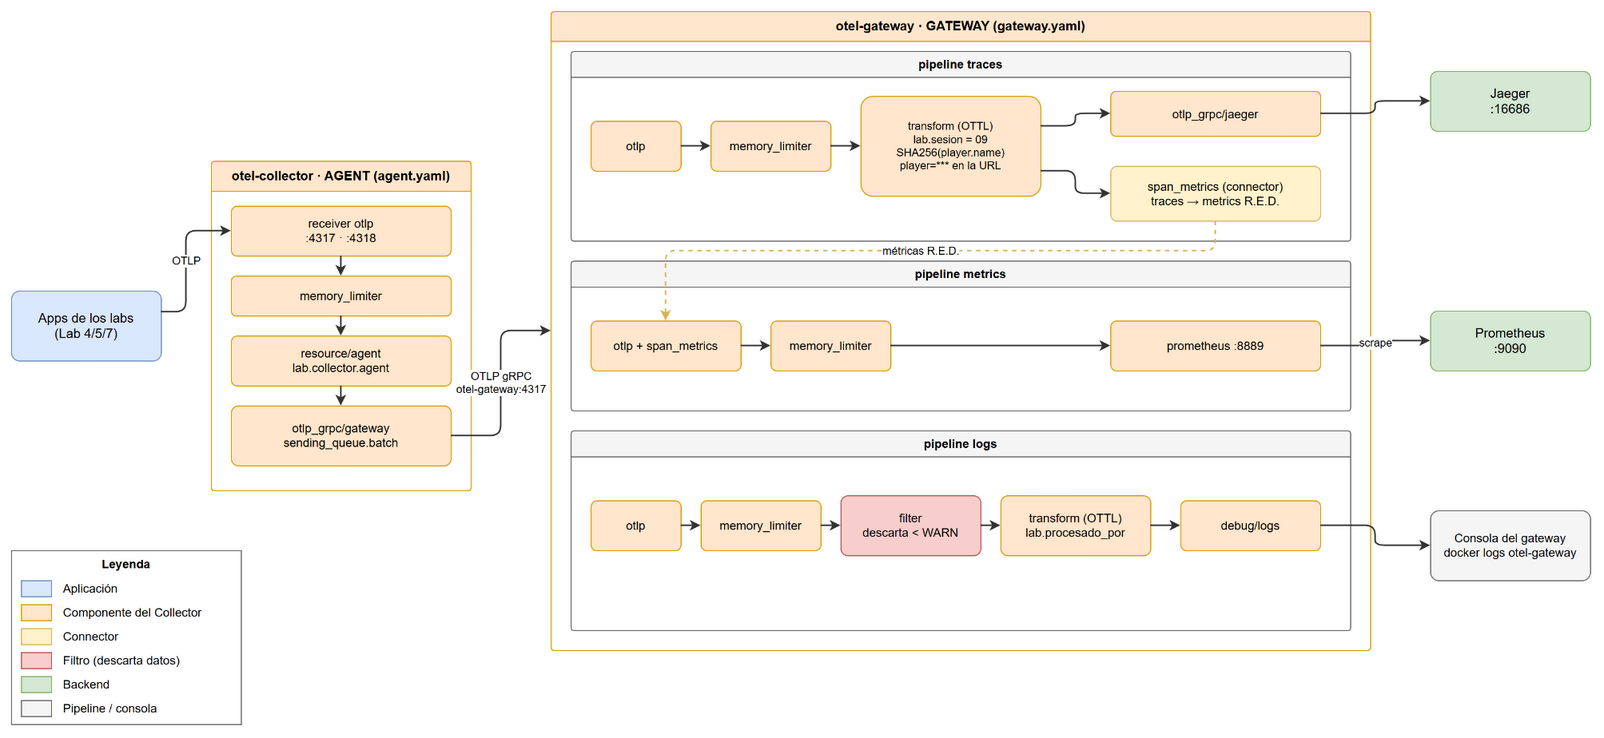

The diagram above was exported from draw.io. Its source (the exported page's mxGraphModel, read from the mxfile embedded in the PNG):
<mxGraphModel dx="1400" dy="900" grid="1" gridSize="10" guides="1" tooltips="1" connect="1" arrows="1" fold="1" page="0" pageScale="1" math="0" shadow="0">
  <root>
    <mxCell id="0" />
    <mxCell id="1" parent="0" />
    <mxCell id="ap" value="Apps de los labs&#10;(Lab 4/5/7)" style="rounded=1;whiteSpace=wrap;html=1;fillColor=#dae8fc;strokeColor=#6c8ebf;fontSize=13;arcSize=12;" vertex="1" parent="1">
      <mxGeometry x="20" y="300" width="150" height="70" as="geometry" />
    </mxCell>
    <mxCell id="ag" value="otel-collector · AGENT (agent.yaml)" style="swimlane;startSize=30;html=1;whiteSpace=wrap;fillColor=#ffe6cc;strokeColor=#d79b00;swimlaneFillColor=#ffffff;rounded=1;arcSize=4;fontStyle=1;fontSize=13;container=1;pointerEvents=0;collapsible=0;" vertex="1" parent="1">
      <mxGeometry x="220" y="170" width="260" height="330" as="geometry" />
    </mxCell>
    <mxCell id="a1" value="receiver otlp&#10;:4317 · :4318" style="rounded=1;whiteSpace=wrap;html=1;fillColor=#ffe6cc;strokeColor=#d79b00;fontSize=12;arcSize=12;" vertex="1" parent="ag">
      <mxGeometry x="20" y="45" width="220" height="50" as="geometry" />
    </mxCell>
    <mxCell id="a2" value="memory_limiter" style="rounded=1;whiteSpace=wrap;html=1;fillColor=#ffe6cc;strokeColor=#d79b00;fontSize=12;arcSize=12;" vertex="1" parent="ag">
      <mxGeometry x="20" y="115" width="220" height="40" as="geometry" />
    </mxCell>
    <mxCell id="a3" value="resource/agent&#10;lab.collector.agent" style="rounded=1;whiteSpace=wrap;html=1;fillColor=#ffe6cc;strokeColor=#d79b00;fontSize=12;arcSize=12;" vertex="1" parent="ag">
      <mxGeometry x="20" y="175" width="220" height="50" as="geometry" />
    </mxCell>
    <mxCell id="a4" value="otlp_grpc/gateway&#10;sending_queue.batch" style="rounded=1;whiteSpace=wrap;html=1;fillColor=#ffe6cc;strokeColor=#d79b00;fontSize=12;arcSize=12;" vertex="1" parent="ag">
      <mxGeometry x="20" y="245" width="220" height="60" as="geometry" />
    </mxCell>
    <mxCell id="c2" value="" style="edgeStyle=orthogonalEdgeStyle;rounded=1;orthogonalLoop=1;jettySize=auto;html=1;strokeColor=#333333;strokeWidth=1.5;fontSize=11;labelBackgroundColor=#ffffff;exitX=0.5;exitY=1;exitDx=0;exitDy=0;entryX=0.5;entryY=0;entryDx=0;entryDy=0;" edge="1" parent="ag" source="a1" target="a2">
      <mxGeometry relative="1" as="geometry" />
    </mxCell>
    <mxCell id="c3" value="" style="edgeStyle=orthogonalEdgeStyle;rounded=1;orthogonalLoop=1;jettySize=auto;html=1;strokeColor=#333333;strokeWidth=1.5;fontSize=11;labelBackgroundColor=#ffffff;exitX=0.5;exitY=1;exitDx=0;exitDy=0;entryX=0.5;entryY=0;entryDx=0;entryDy=0;" edge="1" parent="ag" source="a2" target="a3">
      <mxGeometry relative="1" as="geometry" />
    </mxCell>
    <mxCell id="c4" value="" style="edgeStyle=orthogonalEdgeStyle;rounded=1;orthogonalLoop=1;jettySize=auto;html=1;strokeColor=#333333;strokeWidth=1.5;fontSize=11;labelBackgroundColor=#ffffff;exitX=0.5;exitY=1;exitDx=0;exitDy=0;entryX=0.5;entryY=0;entryDx=0;entryDy=0;" edge="1" parent="ag" source="a3" target="a4">
      <mxGeometry relative="1" as="geometry" />
    </mxCell>
    <mxCell id="c5" value="OTLP" style="edgeStyle=orthogonalEdgeStyle;rounded=1;orthogonalLoop=1;jettySize=auto;html=1;strokeColor=#333333;strokeWidth=1.5;fontSize=11;labelBackgroundColor=#ffffff;exitX=1;exitY=0.3;exitDx=0;exitDy=0;entryX=0;entryY=0.5;entryDx=0;entryDy=0;" edge="1" parent="1" source="ap" target="a1">
      <mxGeometry relative="1" as="geometry">
        <Array as="points">
          <mxPoint x="195" y="321" />
          <mxPoint x="195" y="240" />
        </Array>
      </mxGeometry>
    </mxCell>
    <mxCell id="gw" value="otel-gateway · GATEWAY (gateway.yaml)" style="swimlane;startSize=30;html=1;whiteSpace=wrap;fillColor=#ffe6cc;strokeColor=#d79b00;swimlaneFillColor=#ffffff;rounded=1;arcSize=4;fontStyle=1;fontSize=13;container=1;pointerEvents=0;collapsible=0;" vertex="1" parent="1">
      <mxGeometry x="560" y="20" width="820" height="640" as="geometry" />
    </mxCell>
    <mxCell id="lt" value="pipeline traces" style="swimlane;startSize=26;html=1;whiteSpace=wrap;fillColor=#f5f5f5;strokeColor=#666666;swimlaneFillColor=#ffffff;rounded=1;arcSize=4;fontStyle=1;fontSize=12;container=1;pointerEvents=0;collapsible=0;" vertex="1" parent="gw">
      <mxGeometry x="20" y="40" width="780" height="190" as="geometry" />
    </mxCell>
    <mxCell id="t1" value="otlp" style="rounded=1;whiteSpace=wrap;html=1;fillColor=#ffe6cc;strokeColor=#d79b00;fontSize=12;arcSize=12;" vertex="1" parent="lt">
      <mxGeometry x="20" y="70" width="90" height="50" as="geometry" />
    </mxCell>
    <mxCell id="t2" value="memory_limiter" style="rounded=1;whiteSpace=wrap;html=1;fillColor=#ffe6cc;strokeColor=#d79b00;fontSize=12;arcSize=12;" vertex="1" parent="lt">
      <mxGeometry x="140" y="70" width="120" height="50" as="geometry" />
    </mxCell>
    <mxCell id="t3" value="transform (OTTL)&#10;lab.sesion = 09&#10;SHA256(player.name)&#10;player=*** en la URL" style="rounded=1;whiteSpace=wrap;html=1;fillColor=#ffe6cc;strokeColor=#d79b00;fontSize=11;arcSize=12;" vertex="1" parent="lt">
      <mxGeometry x="290" y="45" width="180" height="100" as="geometry" />
    </mxCell>
    <mxCell id="t4" value="otlp_grpc/jaeger" style="rounded=1;whiteSpace=wrap;html=1;fillColor=#ffe6cc;strokeColor=#d79b00;fontSize=12;arcSize=12;" vertex="1" parent="lt">
      <mxGeometry x="540" y="40" width="210" height="45" as="geometry" />
    </mxCell>
    <mxCell id="t5" value="span_metrics (connector)&#10;traces → metrics R.E.D." style="rounded=1;whiteSpace=wrap;html=1;fillColor=#fff2cc;strokeColor=#d6b656;fontSize=12;arcSize=12;" vertex="1" parent="lt">
      <mxGeometry x="540" y="115" width="210" height="55" as="geometry" />
    </mxCell>
    <mxCell id="c6" value="" style="edgeStyle=orthogonalEdgeStyle;rounded=1;orthogonalLoop=1;jettySize=auto;html=1;strokeColor=#333333;strokeWidth=1.5;fontSize=11;labelBackgroundColor=#ffffff;exitX=1;exitY=0.5;exitDx=0;exitDy=0;entryX=0;entryY=0.5;entryDx=0;entryDy=0;" edge="1" parent="lt" source="t1" target="t2">
      <mxGeometry relative="1" as="geometry" />
    </mxCell>
    <mxCell id="c7" value="" style="edgeStyle=orthogonalEdgeStyle;rounded=1;orthogonalLoop=1;jettySize=auto;html=1;strokeColor=#333333;strokeWidth=1.5;fontSize=11;labelBackgroundColor=#ffffff;exitX=1;exitY=0.5;exitDx=0;exitDy=0;entryX=0;entryY=0.5;entryDx=0;entryDy=0;" edge="1" parent="lt" source="t2" target="t3">
      <mxGeometry relative="1" as="geometry" />
    </mxCell>
    <mxCell id="c8" value="" style="edgeStyle=orthogonalEdgeStyle;rounded=1;orthogonalLoop=1;jettySize=auto;html=1;strokeColor=#333333;strokeWidth=1.5;fontSize=11;labelBackgroundColor=#ffffff;exitX=1;exitY=0.3;exitDx=0;exitDy=0;entryX=0;entryY=0.5;entryDx=0;entryDy=0;" edge="1" parent="lt" source="t3" target="t4">
      <mxGeometry relative="1" as="geometry" />
    </mxCell>
    <mxCell id="c9" value="" style="edgeStyle=orthogonalEdgeStyle;rounded=1;orthogonalLoop=1;jettySize=auto;html=1;strokeColor=#333333;strokeWidth=1.5;fontSize=11;labelBackgroundColor=#ffffff;exitX=1;exitY=0.75;exitDx=0;exitDy=0;entryX=0;entryY=0.5;entryDx=0;entryDy=0;" edge="1" parent="lt" source="t3" target="t5">
      <mxGeometry relative="1" as="geometry" />
    </mxCell>
    <mxCell id="lm" value="pipeline metrics" style="swimlane;startSize=26;html=1;whiteSpace=wrap;fillColor=#f5f5f5;strokeColor=#666666;swimlaneFillColor=#ffffff;rounded=1;arcSize=4;fontStyle=1;fontSize=12;container=1;pointerEvents=0;collapsible=0;" vertex="1" parent="gw">
      <mxGeometry x="20" y="250" width="780" height="150" as="geometry" />
    </mxCell>
    <mxCell id="m1" value="otlp + span_metrics" style="rounded=1;whiteSpace=wrap;html=1;fillColor=#ffe6cc;strokeColor=#d79b00;fontSize=12;arcSize=12;" vertex="1" parent="lm">
      <mxGeometry x="20" y="60" width="150" height="50" as="geometry" />
    </mxCell>
    <mxCell id="m2" value="memory_limiter" style="rounded=1;whiteSpace=wrap;html=1;fillColor=#ffe6cc;strokeColor=#d79b00;fontSize=12;arcSize=12;" vertex="1" parent="lm">
      <mxGeometry x="200" y="60" width="120" height="50" as="geometry" />
    </mxCell>
    <mxCell id="m3" value="prometheus :8889" style="rounded=1;whiteSpace=wrap;html=1;fillColor=#ffe6cc;strokeColor=#d79b00;fontSize=12;arcSize=12;" vertex="1" parent="lm">
      <mxGeometry x="540" y="60" width="210" height="50" as="geometry" />
    </mxCell>
    <mxCell id="c10" value="" style="edgeStyle=orthogonalEdgeStyle;rounded=1;orthogonalLoop=1;jettySize=auto;html=1;strokeColor=#333333;strokeWidth=1.5;fontSize=11;labelBackgroundColor=#ffffff;exitX=1;exitY=0.5;exitDx=0;exitDy=0;entryX=0;entryY=0.5;entryDx=0;entryDy=0;" edge="1" parent="lm" source="m1" target="m2">
      <mxGeometry relative="1" as="geometry" />
    </mxCell>
    <mxCell id="c11" value="" style="edgeStyle=orthogonalEdgeStyle;rounded=1;orthogonalLoop=1;jettySize=auto;html=1;strokeColor=#333333;strokeWidth=1.5;fontSize=11;labelBackgroundColor=#ffffff;exitX=1;exitY=0.5;exitDx=0;exitDy=0;entryX=0;entryY=0.5;entryDx=0;entryDy=0;" edge="1" parent="lm" source="m2" target="m3">
      <mxGeometry relative="1" as="geometry" />
    </mxCell>
    <mxCell id="ll" value="pipeline logs" style="swimlane;startSize=26;html=1;whiteSpace=wrap;fillColor=#f5f5f5;strokeColor=#666666;swimlaneFillColor=#ffffff;rounded=1;arcSize=4;fontStyle=1;fontSize=12;container=1;pointerEvents=0;collapsible=0;" vertex="1" parent="gw">
      <mxGeometry x="20" y="420" width="780" height="200" as="geometry" />
    </mxCell>
    <mxCell id="l1" value="otlp" style="rounded=1;whiteSpace=wrap;html=1;fillColor=#ffe6cc;strokeColor=#d79b00;fontSize=12;arcSize=12;" vertex="1" parent="ll">
      <mxGeometry x="20" y="70" width="90" height="50" as="geometry" />
    </mxCell>
    <mxCell id="l2" value="memory_limiter" style="rounded=1;whiteSpace=wrap;html=1;fillColor=#ffe6cc;strokeColor=#d79b00;fontSize=12;arcSize=12;" vertex="1" parent="ll">
      <mxGeometry x="130" y="70" width="120" height="50" as="geometry" />
    </mxCell>
    <mxCell id="l3" value="filter&#10;descarta &lt; WARN" style="rounded=1;whiteSpace=wrap;html=1;fillColor=#f8cecc;strokeColor=#b85450;fontSize=12;arcSize=12;" vertex="1" parent="ll">
      <mxGeometry x="270" y="65" width="140" height="60" as="geometry" />
    </mxCell>
    <mxCell id="l4" value="transform (OTTL)&#10;lab.procesado_por" style="rounded=1;whiteSpace=wrap;html=1;fillColor=#ffe6cc;strokeColor=#d79b00;fontSize=12;arcSize=12;" vertex="1" parent="ll">
      <mxGeometry x="430" y="65" width="150" height="60" as="geometry" />
    </mxCell>
    <mxCell id="l5" value="debug/logs" style="rounded=1;whiteSpace=wrap;html=1;fillColor=#ffe6cc;strokeColor=#d79b00;fontSize=12;arcSize=12;" vertex="1" parent="ll">
      <mxGeometry x="610" y="70" width="140" height="50" as="geometry" />
    </mxCell>
    <mxCell id="c12" value="" style="edgeStyle=orthogonalEdgeStyle;rounded=1;orthogonalLoop=1;jettySize=auto;html=1;strokeColor=#333333;strokeWidth=1.5;fontSize=11;labelBackgroundColor=#ffffff;exitX=1;exitY=0.5;exitDx=0;exitDy=0;entryX=0;entryY=0.5;entryDx=0;entryDy=0;" edge="1" parent="ll" source="l1" target="l2">
      <mxGeometry relative="1" as="geometry" />
    </mxCell>
    <mxCell id="c13" value="" style="edgeStyle=orthogonalEdgeStyle;rounded=1;orthogonalLoop=1;jettySize=auto;html=1;strokeColor=#333333;strokeWidth=1.5;fontSize=11;labelBackgroundColor=#ffffff;exitX=1;exitY=0.5;exitDx=0;exitDy=0;entryX=0;entryY=0.5;entryDx=0;entryDy=0;" edge="1" parent="ll" source="l2" target="l3">
      <mxGeometry relative="1" as="geometry" />
    </mxCell>
    <mxCell id="c14" value="" style="edgeStyle=orthogonalEdgeStyle;rounded=1;orthogonalLoop=1;jettySize=auto;html=1;strokeColor=#333333;strokeWidth=1.5;fontSize=11;labelBackgroundColor=#ffffff;exitX=1;exitY=0.5;exitDx=0;exitDy=0;entryX=0;entryY=0.5;entryDx=0;entryDy=0;" edge="1" parent="ll" source="l3" target="l4">
      <mxGeometry relative="1" as="geometry" />
    </mxCell>
    <mxCell id="c15" value="" style="edgeStyle=orthogonalEdgeStyle;rounded=1;orthogonalLoop=1;jettySize=auto;html=1;strokeColor=#333333;strokeWidth=1.5;fontSize=11;labelBackgroundColor=#ffffff;exitX=1;exitY=0.5;exitDx=0;exitDy=0;entryX=0;entryY=0.5;entryDx=0;entryDy=0;" edge="1" parent="ll" source="l4" target="l5">
      <mxGeometry relative="1" as="geometry" />
    </mxCell>
    <mxCell id="c16" value="OTLP gRPC&#10;otel-gateway:4317" style="edgeStyle=orthogonalEdgeStyle;rounded=1;orthogonalLoop=1;jettySize=auto;html=1;strokeColor=#333333;strokeWidth=1.5;fontSize=11;labelBackgroundColor=#ffffff;exitX=1;exitY=0.5;exitDx=0;exitDy=0;entryX=0;entryY=0.5;entryDx=0;entryDy=0;" edge="1" parent="1" source="a4" target="gw">
      <mxGeometry relative="1" as="geometry" />
    </mxCell>
    <mxCell id="c17" value="métricas R.E.D." style="edgeStyle=orthogonalEdgeStyle;rounded=1;orthogonalLoop=1;jettySize=auto;html=1;strokeColor=#d6b656;strokeWidth=1.5;fontSize=11;labelBackgroundColor=#ffffff;dashed=1;exitX=0.5;exitY=1;exitDx=0;exitDy=0;entryX=0.5;entryY=0;entryDx=0;entryDy=0;" edge="1" parent="1" source="t5" target="m1">
      <mxGeometry relative="1" as="geometry">
        <Array as="points">
          <mxPoint x="1225" y="260" />
          <mxPoint x="675" y="260" />
        </Array>
      </mxGeometry>
    </mxCell>
    <mxCell id="jg9" value="Jaeger&#10;:16686" style="rounded=1;whiteSpace=wrap;html=1;fillColor=#d5e8d4;strokeColor=#82b366;fontSize=13;arcSize=12;" vertex="1" parent="1">
      <mxGeometry x="1440" y="80" width="160" height="60" as="geometry" />
    </mxCell>
    <mxCell id="pm9" value="Prometheus&#10;:9090" style="rounded=1;whiteSpace=wrap;html=1;fillColor=#d5e8d4;strokeColor=#82b366;fontSize=13;arcSize=12;" vertex="1" parent="1">
      <mxGeometry x="1440" y="320" width="160" height="60" as="geometry" />
    </mxCell>
    <mxCell id="cs9" value="Consola del gateway&#10;docker logs otel-gateway" style="rounded=1;whiteSpace=wrap;html=1;fillColor=#f5f5f5;strokeColor=#666666;fontSize=12;arcSize=12;" vertex="1" parent="1">
      <mxGeometry x="1440" y="520" width="160" height="70" as="geometry" />
    </mxCell>
    <mxCell id="c18" value="" style="edgeStyle=orthogonalEdgeStyle;rounded=1;orthogonalLoop=1;jettySize=auto;html=1;strokeColor=#333333;strokeWidth=1.5;fontSize=11;labelBackgroundColor=#ffffff;exitX=1;exitY=0.5;exitDx=0;exitDy=0;entryX=0;entryY=0.5;entryDx=0;entryDy=0;" edge="1" parent="1" source="t4" target="jg9">
      <mxGeometry relative="1" as="geometry" />
    </mxCell>
    <mxCell id="c19" value="scrape" style="edgeStyle=orthogonalEdgeStyle;rounded=1;orthogonalLoop=1;jettySize=auto;html=1;strokeColor=#333333;strokeWidth=1.5;fontSize=11;labelBackgroundColor=#ffffff;exitX=1;exitY=0.5;exitDx=0;exitDy=0;entryX=0;entryY=0.5;entryDx=0;entryDy=0;" edge="1" parent="1" source="m3" target="pm9">
      <mxGeometry relative="1" as="geometry" />
    </mxCell>
    <mxCell id="c20" value="" style="edgeStyle=orthogonalEdgeStyle;rounded=1;orthogonalLoop=1;jettySize=auto;html=1;strokeColor=#333333;strokeWidth=1.5;fontSize=11;labelBackgroundColor=#ffffff;exitX=1;exitY=0.5;exitDx=0;exitDy=0;entryX=0;entryY=0.5;entryDx=0;entryDy=0;" edge="1" parent="1" source="l5" target="cs9">
      <mxGeometry relative="1" as="geometry" />
    </mxCell>
    <mxCell id="c21" value="Leyenda" style="rounded=0;whiteSpace=wrap;html=1;fillColor=none;strokeColor=#666666;verticalAlign=top;fontStyle=1;fontSize=12;container=1;pointerEvents=0;collapsible=0;" vertex="1" parent="1">
      <mxGeometry x="20" y="560" width="230" height="174" as="geometry" />
    </mxCell>
    <mxCell id="c22" value="" style="rounded=0;html=1;fillColor=#dae8fc;strokeColor=#6c8ebf;" vertex="1" parent="c21">
      <mxGeometry x="10" y="30" width="30" height="16" as="geometry" />
    </mxCell>
    <mxCell id="c23" value="Aplicación" style="text;html=1;align=left;verticalAlign=middle;fontSize=12;" vertex="1" parent="c21">
      <mxGeometry x="50" y="28" width="175" height="20" as="geometry" />
    </mxCell>
    <mxCell id="c24" value="" style="rounded=0;html=1;fillColor=#ffe6cc;strokeColor=#d79b00;" vertex="1" parent="c21">
      <mxGeometry x="10" y="54" width="30" height="16" as="geometry" />
    </mxCell>
    <mxCell id="c25" value="Componente del Collector" style="text;html=1;align=left;verticalAlign=middle;fontSize=12;" vertex="1" parent="c21">
      <mxGeometry x="50" y="52" width="175" height="20" as="geometry" />
    </mxCell>
    <mxCell id="c26" value="" style="rounded=0;html=1;fillColor=#fff2cc;strokeColor=#d6b656;" vertex="1" parent="c21">
      <mxGeometry x="10" y="78" width="30" height="16" as="geometry" />
    </mxCell>
    <mxCell id="c27" value="Connector" style="text;html=1;align=left;verticalAlign=middle;fontSize=12;" vertex="1" parent="c21">
      <mxGeometry x="50" y="76" width="175" height="20" as="geometry" />
    </mxCell>
    <mxCell id="c28" value="" style="rounded=0;html=1;fillColor=#f8cecc;strokeColor=#b85450;" vertex="1" parent="c21">
      <mxGeometry x="10" y="102" width="30" height="16" as="geometry" />
    </mxCell>
    <mxCell id="c29" value="Filtro (descarta datos)" style="text;html=1;align=left;verticalAlign=middle;fontSize=12;" vertex="1" parent="c21">
      <mxGeometry x="50" y="100" width="175" height="20" as="geometry" />
    </mxCell>
    <mxCell id="c30" value="" style="rounded=0;html=1;fillColor=#d5e8d4;strokeColor=#82b366;" vertex="1" parent="c21">
      <mxGeometry x="10" y="126" width="30" height="16" as="geometry" />
    </mxCell>
    <mxCell id="c31" value="Backend" style="text;html=1;align=left;verticalAlign=middle;fontSize=12;" vertex="1" parent="c21">
      <mxGeometry x="50" y="124" width="175" height="20" as="geometry" />
    </mxCell>
    <mxCell id="c32" value="" style="rounded=0;html=1;fillColor=#f5f5f5;strokeColor=#666666;" vertex="1" parent="c21">
      <mxGeometry x="10" y="150" width="30" height="16" as="geometry" />
    </mxCell>
    <mxCell id="c33" value="Pipeline / consola" style="text;html=1;align=left;verticalAlign=middle;fontSize=12;" vertex="1" parent="c21">
      <mxGeometry x="50" y="148" width="175" height="20" as="geometry" />
    </mxCell>
  </root>
</mxGraphModel>